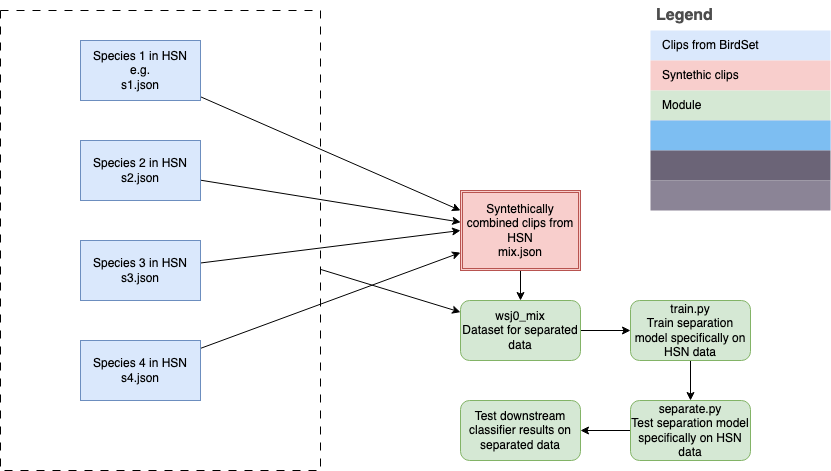

The diagram above was exported from draw.io. Its source (the exported page's mxGraphModel, read from the mxfile embedded in the PNG):
<mxGraphModel dx="571" dy="342" grid="1" gridSize="10" guides="1" tooltips="1" connect="1" arrows="1" fold="1" page="1" pageScale="1" pageWidth="850" pageHeight="1100" math="0" shadow="0">
  <root>
    <mxCell id="0" />
    <mxCell id="1" parent="0" />
    <mxCell id="2" style="edgeStyle=none;html=1;entryX=0;entryY=0.25;entryDx=0;entryDy=0;" edge="1" parent="1" source="3" target="24">
      <mxGeometry relative="1" as="geometry">
        <mxPoint x="470" y="240" as="targetPoint" />
      </mxGeometry>
    </mxCell>
    <mxCell id="3" value="Species 1 in HSN&lt;div&gt;&lt;font color=&quot;#000000&quot;&gt;e.g.&lt;br&gt;&lt;/font&gt;&lt;div&gt;s1.json&lt;/div&gt;&lt;/div&gt;" style="rounded=0;whiteSpace=wrap;html=1;fillColor=#dae8fc;strokeColor=#6c8ebf;" vertex="1" parent="1">
      <mxGeometry x="90" y="70" width="120" height="60" as="geometry" />
    </mxCell>
    <mxCell id="4" style="edgeStyle=none;html=1;entryX=0.002;entryY=0.396;entryDx=0;entryDy=0;entryPerimeter=0;" edge="1" parent="1" source="5" target="24">
      <mxGeometry relative="1" as="geometry">
        <mxPoint x="470" y="250" as="targetPoint" />
      </mxGeometry>
    </mxCell>
    <mxCell id="5" value="Species 2 in HSN&lt;div&gt;s2.json&lt;/div&gt;" style="rounded=0;whiteSpace=wrap;html=1;fillColor=#dae8fc;strokeColor=#6c8ebf;" vertex="1" parent="1">
      <mxGeometry x="90" y="170" width="120" height="60" as="geometry" />
    </mxCell>
    <mxCell id="6" style="edgeStyle=none;html=1;entryX=0;entryY=0.5;entryDx=0;entryDy=0;" edge="1" parent="1" source="7" target="24">
      <mxGeometry relative="1" as="geometry">
        <mxPoint x="470.0000000000001" y="260" as="targetPoint" />
      </mxGeometry>
    </mxCell>
    <mxCell id="7" value="Species 3 in HSN&lt;div&gt;s3.json&lt;/div&gt;" style="rounded=0;whiteSpace=wrap;html=1;fillColor=#dae8fc;strokeColor=#6c8ebf;" vertex="1" parent="1">
      <mxGeometry x="90" y="270" width="120" height="60" as="geometry" />
    </mxCell>
    <mxCell id="8" style="edgeStyle=none;html=1;" edge="1" parent="1" source="9" target="24">
      <mxGeometry relative="1" as="geometry">
        <mxPoint x="470" y="280" as="targetPoint" />
      </mxGeometry>
    </mxCell>
    <mxCell id="9" value="Species 4 in HSN&lt;div&gt;s4.json&lt;/div&gt;" style="rounded=0;whiteSpace=wrap;html=1;fillColor=#dae8fc;strokeColor=#6c8ebf;" vertex="1" parent="1">
      <mxGeometry x="90" y="370" width="120" height="60" as="geometry" />
    </mxCell>
    <mxCell id="10" value="Legend" style="shape=table;startSize=30;container=1;collapsible=0;childLayout=tableLayout;fontSize=16;align=left;verticalAlign=top;fillColor=none;strokeColor=none;fontColor=#4D4D4D;fontStyle=1;spacingLeft=6;spacing=0;resizable=0;" vertex="1" parent="1">
      <mxGeometry x="660" y="30" width="180" height="210" as="geometry" />
    </mxCell>
    <mxCell id="11" value="" style="shape=tableRow;horizontal=0;startSize=0;swimlaneHead=0;swimlaneBody=0;strokeColor=inherit;top=0;left=0;bottom=0;right=0;collapsible=0;dropTarget=0;fillColor=none;points=[[0,0.5],[1,0.5]];portConstraint=eastwest;fontSize=12;" vertex="1" parent="10">
      <mxGeometry y="30" width="180" height="30" as="geometry" />
    </mxCell>
    <mxCell id="12" value="Clips from BirdSet" style="shape=partialRectangle;html=1;whiteSpace=wrap;connectable=0;strokeColor=#6c8ebf;overflow=hidden;fillColor=#dae8fc;top=0;left=0;bottom=0;right=0;pointerEvents=1;fontSize=12;align=left;spacingLeft=10;spacingRight=4;" vertex="1" parent="11">
      <mxGeometry width="180" height="30" as="geometry">
        <mxRectangle width="180" height="30" as="alternateBounds" />
      </mxGeometry>
    </mxCell>
    <mxCell id="13" value="" style="shape=tableRow;horizontal=0;startSize=0;swimlaneHead=0;swimlaneBody=0;strokeColor=inherit;top=0;left=0;bottom=0;right=0;collapsible=0;dropTarget=0;fillColor=none;points=[[0,0.5],[1,0.5]];portConstraint=eastwest;fontSize=12;" vertex="1" parent="10">
      <mxGeometry y="60" width="180" height="30" as="geometry" />
    </mxCell>
    <mxCell id="14" value="Syntethic clips" style="shape=partialRectangle;html=1;whiteSpace=wrap;connectable=0;strokeColor=#b85450;overflow=hidden;fillColor=#f8cecc;top=0;left=0;bottom=0;right=0;pointerEvents=1;fontSize=12;align=left;spacingLeft=10;spacingRight=4;" vertex="1" parent="13">
      <mxGeometry width="180" height="30" as="geometry">
        <mxRectangle width="180" height="30" as="alternateBounds" />
      </mxGeometry>
    </mxCell>
    <mxCell id="15" value="" style="shape=tableRow;horizontal=0;startSize=0;swimlaneHead=0;swimlaneBody=0;strokeColor=inherit;top=0;left=0;bottom=0;right=0;collapsible=0;dropTarget=0;fillColor=none;points=[[0,0.5],[1,0.5]];portConstraint=eastwest;fontSize=12;" vertex="1" parent="10">
      <mxGeometry y="90" width="180" height="30" as="geometry" />
    </mxCell>
    <mxCell id="16" value="Module" style="shape=partialRectangle;html=1;whiteSpace=wrap;connectable=0;strokeColor=#82b366;overflow=hidden;fillColor=#d5e8d4;top=0;left=0;bottom=0;right=0;pointerEvents=1;fontSize=12;align=left;spacingLeft=10;spacingRight=4;" vertex="1" parent="15">
      <mxGeometry width="180" height="30" as="geometry">
        <mxRectangle width="180" height="30" as="alternateBounds" />
      </mxGeometry>
    </mxCell>
    <mxCell id="17" value="" style="shape=tableRow;horizontal=0;startSize=0;swimlaneHead=0;swimlaneBody=0;strokeColor=#9673a6;top=0;left=0;bottom=0;right=0;collapsible=0;dropTarget=0;fillColor=#e1d5e7;points=[[0,0.5],[1,0.5]];portConstraint=eastwest;fontSize=12;" vertex="1" parent="10">
      <mxGeometry y="120" width="180" height="30" as="geometry" />
    </mxCell>
    <mxCell id="18" value="" style="shape=partialRectangle;html=1;whiteSpace=wrap;connectable=0;strokeColor=inherit;overflow=hidden;fillColor=#7dbef2;top=0;left=0;bottom=0;right=0;pointerEvents=1;fontSize=12;align=left;fontColor=#FFFFFF;gradientColor=none;spacingLeft=10;spacingRight=4;" vertex="1" parent="17">
      <mxGeometry width="180" height="30" as="geometry">
        <mxRectangle width="180" height="30" as="alternateBounds" />
      </mxGeometry>
    </mxCell>
    <mxCell id="19" value="" style="shape=tableRow;horizontal=0;startSize=0;swimlaneHead=0;swimlaneBody=0;strokeColor=inherit;top=0;left=0;bottom=0;right=0;collapsible=0;dropTarget=0;fillColor=none;points=[[0,0.5],[1,0.5]];portConstraint=eastwest;fontSize=12;" vertex="1" parent="10">
      <mxGeometry y="150" width="180" height="30" as="geometry" />
    </mxCell>
    <mxCell id="20" value="" style="shape=partialRectangle;html=1;whiteSpace=wrap;connectable=0;strokeColor=inherit;overflow=hidden;fillColor=#6b6477;top=0;left=0;bottom=0;right=0;pointerEvents=1;fontSize=12;align=left;fontColor=#FFFFFF;gradientColor=none;spacingLeft=10;spacingRight=4;" vertex="1" parent="19">
      <mxGeometry width="180" height="30" as="geometry">
        <mxRectangle width="180" height="30" as="alternateBounds" />
      </mxGeometry>
    </mxCell>
    <mxCell id="21" value="" style="shape=tableRow;horizontal=0;startSize=0;swimlaneHead=0;swimlaneBody=0;strokeColor=inherit;top=0;left=0;bottom=0;right=0;collapsible=0;dropTarget=0;fillColor=none;points=[[0,0.5],[1,0.5]];portConstraint=eastwest;fontSize=12;" vertex="1" parent="10">
      <mxGeometry y="180" width="180" height="30" as="geometry" />
    </mxCell>
    <mxCell id="22" value="" style="shape=partialRectangle;html=1;whiteSpace=wrap;connectable=0;strokeColor=inherit;overflow=hidden;fillColor=#8b8496;top=0;left=0;bottom=0;right=0;pointerEvents=1;fontSize=12;align=left;fontColor=#FFFFFF;gradientColor=none;spacingLeft=10;spacingRight=4;" vertex="1" parent="21">
      <mxGeometry width="180" height="30" as="geometry">
        <mxRectangle width="180" height="30" as="alternateBounds" />
      </mxGeometry>
    </mxCell>
    <mxCell id="23" style="edgeStyle=none;html=1;entryX=0.5;entryY=0;entryDx=0;entryDy=0;" edge="1" parent="1" target="33">
      <mxGeometry relative="1" as="geometry">
        <mxPoint x="530" y="480" as="targetPoint" />
        <mxPoint x="530" y="280" as="sourcePoint" />
      </mxGeometry>
    </mxCell>
    <mxCell id="24" value="Syntethically combined clips from HSN&lt;div&gt;mix.json&lt;/div&gt;" style="shape=ext;double=1;rounded=0;whiteSpace=wrap;html=1;fillColor=#f8cecc;strokeColor=#b85450;" vertex="1" parent="1">
      <mxGeometry x="470" y="220" width="120" height="80" as="geometry" />
    </mxCell>
    <mxCell id="25" style="edgeStyle=none;html=1;" edge="1" parent="1" target="33">
      <mxGeometry relative="1" as="geometry">
        <mxPoint x="470" y="480" as="targetPoint" />
        <mxPoint x="330" y="298.8888888888889" as="sourcePoint" />
      </mxGeometry>
    </mxCell>
    <mxCell id="26" value="" style="rounded=0;whiteSpace=wrap;html=1;fillStyle=dots;fillColor=none;dashed=1;dashPattern=8 8;" vertex="1" parent="1">
      <mxGeometry x="10" y="40" width="320" height="460" as="geometry" />
    </mxCell>
    <mxCell id="27" value="" style="edgeStyle=none;html=1;" edge="1" parent="1" source="28" target="30">
      <mxGeometry relative="1" as="geometry" />
    </mxCell>
    <mxCell id="28" value="train.py&lt;div&gt;Train separation model specifically on HSN data&lt;/div&gt;" style="rounded=1;whiteSpace=wrap;html=1;fillColor=#d5e8d4;strokeColor=#82b366;" vertex="1" parent="1">
      <mxGeometry x="640" y="330" width="120" height="60" as="geometry" />
    </mxCell>
    <mxCell id="29" value="" style="edgeStyle=none;html=1;" edge="1" parent="1" source="30" target="31">
      <mxGeometry relative="1" as="geometry" />
    </mxCell>
    <mxCell id="30" value="separate.py&lt;div&gt;Test separation model specifically on HSN data&lt;/div&gt;" style="rounded=1;whiteSpace=wrap;html=1;fillColor=#d5e8d4;strokeColor=#82b366;" vertex="1" parent="1">
      <mxGeometry x="640" y="430" width="120" height="60" as="geometry" />
    </mxCell>
    <mxCell id="31" value="Test downstream classifier results on separated data" style="whiteSpace=wrap;html=1;fillColor=#d5e8d4;strokeColor=#82b366;rounded=1;" vertex="1" parent="1">
      <mxGeometry x="470" y="430" width="120" height="60" as="geometry" />
    </mxCell>
    <mxCell id="32" style="edgeStyle=none;html=1;entryX=0;entryY=0.5;entryDx=0;entryDy=0;" edge="1" parent="1" source="33" target="28">
      <mxGeometry relative="1" as="geometry" />
    </mxCell>
    <mxCell id="33" value="wsj0_mix&lt;div&gt;Dataset for separated data&lt;/div&gt;" style="rounded=1;whiteSpace=wrap;html=1;fillColor=#d5e8d4;strokeColor=#82b366;" vertex="1" parent="1">
      <mxGeometry x="470" y="330" width="120" height="60" as="geometry" />
    </mxCell>
  </root>
</mxGraphModel>